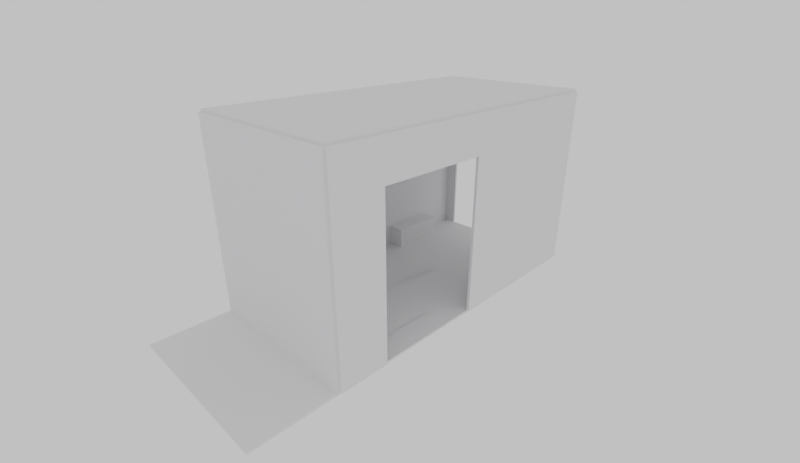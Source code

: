 # Source: ducato_L3H3_shell.blend  (saved by Blender 4.5.91; exported with 4.5.12 LTS)
import bpy
from mathutils import Matrix  # noqa: F401  (used for matrix-valued properties, if any)

bpy.ops.wm.read_factory_settings(use_empty=True)
scene = bpy.context.scene
scene.name = 'Scene'

# ---- collections
col_collection = bpy.data.collections.new('Collection'); scene.collection.children.link(col_collection)
col_shell = bpy.data.collections.new('SHELL'); scene.collection.children.link(col_shell)
col_roof = bpy.data.collections.new('ROOF'); scene.collection.children.link(col_roof)
col_dimensions = bpy.data.collections.new('DIMENSIONS'); scene.collection.children.link(col_dimensions)

# ---- world
world_world = bpy.data.worlds.new('World'); scene.world = world_world
world_world.color = (0.9, 0.9, 0.93)
world_world.sun_shadow_jitter_overblur = 0.0

# ---- cameras
cam_camera = bpy.data.cameras.new('Camera')
cam_camera.type = 'ORTHO'
cam_camera.ortho_scale = 5.2
cam_camera_001 = bpy.data.cameras.new('Camera.001')
cam_camera_001.lens = 22.0

# ---- meshes
me_cube = bpy.data.meshes.new('Cube')
me_cube.from_pydata([(-0.5, -0.5, -0.5), (-0.5, -0.5, 0.5), (-0.5, 0.5, -0.5), (-0.5, 0.5, 0.5), (0.5, -0.5, -0.5), (0.5, -0.5, 0.5), (0.5, 0.5, -0.5), (0.5, 0.5, 0.5)], [], [(0, 1, 3, 2), (2, 3, 7, 6), (6, 7, 5, 4), (4, 5, 1, 0), (2, 6, 4, 0), (7, 3, 1, 5)])
_uv = me_cube.uv_layers.new(name='UVMap')
_uv.uv.foreach_set('vector', [0.375, 0.0, 0.625, 0.0, 0.625, 0.25, 0.375, 0.25, 0.375, 0.25, 0.625, 0.25, 0.625, 0.5, 0.375, 0.5, 0.375, 0.5, 0.625, 0.5, 0.625, 0.75, 0.375, 0.75, 0.375, 0.75, 0.625, 0.75, 0.625, 1.0, 0.375, 1.0, 0.125, 0.5, 0.375, 0.5, 0.375, 0.75, 0.125, 0.75, 0.625, 0.5, 0.875, 0.5, 0.875, 0.75, 0.625, 0.75])
me_cube.update()
me_cube_001 = bpy.data.meshes.new('Cube.001')
me_cube_001.from_pydata([(-0.5, -0.5, -0.5), (-0.5, -0.5, 0.5), (-0.5, 0.5, -0.5), (-0.5, 0.5, 0.5), (0.5, -0.5, -0.5), (0.5, -0.5, 0.5), (0.5, 0.5, -0.5), (0.5, 0.5, 0.5)], [], [(0, 1, 3, 2), (2, 3, 7, 6), (6, 7, 5, 4), (4, 5, 1, 0), (2, 6, 4, 0), (7, 3, 1, 5)])
_uv = me_cube_001.uv_layers.new(name='UVMap')
_uv.uv.foreach_set('vector', [0.375, 0.0, 0.625, 0.0, 0.625, 0.25, 0.375, 0.25, 0.375, 0.25, 0.625, 0.25, 0.625, 0.5, 0.375, 0.5, 0.375, 0.5, 0.625, 0.5, 0.625, 0.75, 0.375, 0.75, 0.375, 0.75, 0.625, 0.75, 0.625, 1.0, 0.375, 1.0, 0.125, 0.5, 0.375, 0.5, 0.375, 0.75, 0.125, 0.75, 0.625, 0.5, 0.875, 0.5, 0.875, 0.75, 0.625, 0.75])
me_cube_001.update()
me_cube_002 = bpy.data.meshes.new('Cube.002')
me_cube_002.from_pydata([(-0.5, -0.5, -0.5), (-0.5, -0.5, 0.5), (-0.5, 0.5, -0.5), (-0.5, 0.5, 0.5), (0.5, -0.5, -0.5), (0.5, -0.5, 0.5), (0.5, 0.5, -0.5), (0.5, 0.5, 0.5)], [], [(0, 1, 3, 2), (2, 3, 7, 6), (6, 7, 5, 4), (4, 5, 1, 0), (2, 6, 4, 0), (7, 3, 1, 5)])
_uv = me_cube_002.uv_layers.new(name='UVMap')
_uv.uv.foreach_set('vector', [0.375, 0.0, 0.625, 0.0, 0.625, 0.25, 0.375, 0.25, 0.375, 0.25, 0.625, 0.25, 0.625, 0.5, 0.375, 0.5, 0.375, 0.5, 0.625, 0.5, 0.625, 0.75, 0.375, 0.75, 0.375, 0.75, 0.625, 0.75, 0.625, 1.0, 0.375, 1.0, 0.125, 0.5, 0.375, 0.5, 0.375, 0.75, 0.125, 0.75, 0.625, 0.5, 0.875, 0.5, 0.875, 0.75, 0.625, 0.75])
me_cube_002.update()
me_cube_003 = bpy.data.meshes.new('Cube.003')
me_cube_003.from_pydata([(-0.5, -0.5, -0.5), (-0.5, -0.5, 0.5), (-0.5, 0.5, -0.5), (-0.5, 0.5, 0.5), (0.5, -0.5, -0.5), (0.5, -0.5, 0.5), (0.5, 0.5, -0.5), (0.5, 0.5, 0.5)], [], [(0, 1, 3, 2), (2, 3, 7, 6), (6, 7, 5, 4), (4, 5, 1, 0), (2, 6, 4, 0), (7, 3, 1, 5)])
_uv = me_cube_003.uv_layers.new(name='UVMap')
_uv.uv.foreach_set('vector', [0.375, 0.0, 0.625, 0.0, 0.625, 0.25, 0.375, 0.25, 0.375, 0.25, 0.625, 0.25, 0.625, 0.5, 0.375, 0.5, 0.375, 0.5, 0.625, 0.5, 0.625, 0.75, 0.375, 0.75, 0.375, 0.75, 0.625, 0.75, 0.625, 1.0, 0.375, 1.0, 0.125, 0.5, 0.375, 0.5, 0.375, 0.75, 0.125, 0.75, 0.625, 0.5, 0.875, 0.5, 0.875, 0.75, 0.625, 0.75])
me_cube_003.update()
me_cube_004 = bpy.data.meshes.new('Cube.004')
me_cube_004.from_pydata([(-0.5, -0.5, -0.5), (-0.5, -0.5, 0.5), (-0.5, 0.5, -0.5), (-0.5, 0.5, 0.5), (0.5, -0.5, -0.5), (0.5, -0.5, 0.5), (0.5, 0.5, -0.5), (0.5, 0.5, 0.5)], [], [(0, 1, 3, 2), (2, 3, 7, 6), (6, 7, 5, 4), (4, 5, 1, 0), (2, 6, 4, 0), (7, 3, 1, 5)])
_uv = me_cube_004.uv_layers.new(name='UVMap')
_uv.uv.foreach_set('vector', [0.375, 0.0, 0.625, 0.0, 0.625, 0.25, 0.375, 0.25, 0.375, 0.25, 0.625, 0.25, 0.625, 0.5, 0.375, 0.5, 0.375, 0.5, 0.625, 0.5, 0.625, 0.75, 0.375, 0.75, 0.375, 0.75, 0.625, 0.75, 0.625, 1.0, 0.375, 1.0, 0.125, 0.5, 0.375, 0.5, 0.375, 0.75, 0.125, 0.75, 0.625, 0.5, 0.875, 0.5, 0.875, 0.75, 0.625, 0.75])
me_cube_004.update()
me_cube_005 = bpy.data.meshes.new('Cube.005')
me_cube_005.from_pydata([(-0.5, -0.5, -0.5), (-0.5, -0.5, 0.5), (-0.5, 0.5, -0.5), (-0.5, 0.5, 0.5), (0.5, -0.5, -0.5), (0.5, -0.5, 0.5), (0.5, 0.5, -0.5), (0.5, 0.5, 0.5)], [], [(0, 1, 3, 2), (2, 3, 7, 6), (6, 7, 5, 4), (4, 5, 1, 0), (2, 6, 4, 0), (7, 3, 1, 5)])
_uv = me_cube_005.uv_layers.new(name='UVMap')
_uv.uv.foreach_set('vector', [0.375, 0.0, 0.625, 0.0, 0.625, 0.25, 0.375, 0.25, 0.375, 0.25, 0.625, 0.25, 0.625, 0.5, 0.375, 0.5, 0.375, 0.5, 0.625, 0.5, 0.625, 0.75, 0.375, 0.75, 0.375, 0.75, 0.625, 0.75, 0.625, 1.0, 0.375, 1.0, 0.125, 0.5, 0.375, 0.5, 0.375, 0.75, 0.125, 0.75, 0.625, 0.5, 0.875, 0.5, 0.875, 0.75, 0.625, 0.75])
me_cube_005.update()
me_cube_006 = bpy.data.meshes.new('Cube.006')
me_cube_006.from_pydata([(-0.5, -0.5, -0.5), (-0.5, -0.5, 0.5), (-0.5, 0.5, -0.5), (-0.5, 0.5, 0.5), (0.5, -0.5, -0.5), (0.5, -0.5, 0.5), (0.5, 0.5, -0.5), (0.5, 0.5, 0.5)], [], [(0, 1, 3, 2), (2, 3, 7, 6), (6, 7, 5, 4), (4, 5, 1, 0), (2, 6, 4, 0), (7, 3, 1, 5)])
_uv = me_cube_006.uv_layers.new(name='UVMap')
_uv.uv.foreach_set('vector', [0.375, 0.0, 0.625, 0.0, 0.625, 0.25, 0.375, 0.25, 0.375, 0.25, 0.625, 0.25, 0.625, 0.5, 0.375, 0.5, 0.375, 0.5, 0.625, 0.5, 0.625, 0.75, 0.375, 0.75, 0.375, 0.75, 0.625, 0.75, 0.625, 1.0, 0.375, 1.0, 0.125, 0.5, 0.375, 0.5, 0.375, 0.75, 0.125, 0.75, 0.625, 0.5, 0.875, 0.5, 0.875, 0.75, 0.625, 0.75])
me_cube_006.update()
me_cube_007 = bpy.data.meshes.new('Cube.007')
me_cube_007.from_pydata([(-0.5, -0.5, -0.5), (-0.5, -0.5, 0.5), (-0.5, 0.5, -0.5), (-0.5, 0.5, 0.5), (0.5, -0.5, -0.5), (0.5, -0.5, 0.5), (0.5, 0.5, -0.5), (0.5, 0.5, 0.5)], [], [(0, 1, 3, 2), (2, 3, 7, 6), (6, 7, 5, 4), (4, 5, 1, 0), (2, 6, 4, 0), (7, 3, 1, 5)])
_uv = me_cube_007.uv_layers.new(name='UVMap')
_uv.uv.foreach_set('vector', [0.375, 0.0, 0.625, 0.0, 0.625, 0.25, 0.375, 0.25, 0.375, 0.25, 0.625, 0.25, 0.625, 0.5, 0.375, 0.5, 0.375, 0.5, 0.625, 0.5, 0.625, 0.75, 0.375, 0.75, 0.375, 0.75, 0.625, 0.75, 0.625, 1.0, 0.375, 1.0, 0.125, 0.5, 0.375, 0.5, 0.375, 0.75, 0.125, 0.75, 0.625, 0.5, 0.875, 0.5, 0.875, 0.75, 0.625, 0.75])
me_cube_007.update()
me_cube_008 = bpy.data.meshes.new('Cube.008')
me_cube_008.from_pydata([(-0.5, -0.5, -0.5), (-0.5, -0.5, 0.5), (-0.5, 0.5, -0.5), (-0.5, 0.5, 0.5), (0.5, -0.5, -0.5), (0.5, -0.5, 0.5), (0.5, 0.5, -0.5), (0.5, 0.5, 0.5)], [], [(0, 1, 3, 2), (2, 3, 7, 6), (6, 7, 5, 4), (4, 5, 1, 0), (2, 6, 4, 0), (7, 3, 1, 5)])
_uv = me_cube_008.uv_layers.new(name='UVMap')
_uv.uv.foreach_set('vector', [0.375, 0.0, 0.625, 0.0, 0.625, 0.25, 0.375, 0.25, 0.375, 0.25, 0.625, 0.25, 0.625, 0.5, 0.375, 0.5, 0.375, 0.5, 0.625, 0.5, 0.625, 0.75, 0.375, 0.75, 0.375, 0.75, 0.625, 0.75, 0.625, 1.0, 0.375, 1.0, 0.125, 0.5, 0.375, 0.5, 0.375, 0.75, 0.125, 0.75, 0.625, 0.5, 0.875, 0.5, 0.875, 0.75, 0.625, 0.75])
me_cube_008.update()
me_cube_009 = bpy.data.meshes.new('Cube.009')
me_cube_009.from_pydata([(-0.5, -0.5, -0.5), (-0.5, -0.5, 0.5), (-0.5, 0.5, -0.5), (-0.5, 0.5, 0.5), (0.5, -0.5, -0.5), (0.5, -0.5, 0.5), (0.5, 0.5, -0.5), (0.5, 0.5, 0.5)], [], [(0, 1, 3, 2), (2, 3, 7, 6), (6, 7, 5, 4), (4, 5, 1, 0), (2, 6, 4, 0), (7, 3, 1, 5)])
_uv = me_cube_009.uv_layers.new(name='UVMap')
_uv.uv.foreach_set('vector', [0.375, 0.0, 0.625, 0.0, 0.625, 0.25, 0.375, 0.25, 0.375, 0.25, 0.625, 0.25, 0.625, 0.5, 0.375, 0.5, 0.375, 0.5, 0.625, 0.5, 0.625, 0.75, 0.375, 0.75, 0.375, 0.75, 0.625, 0.75, 0.625, 1.0, 0.375, 1.0, 0.125, 0.5, 0.375, 0.5, 0.375, 0.75, 0.125, 0.75, 0.625, 0.5, 0.875, 0.5, 0.875, 0.75, 0.625, 0.75])
me_cube_009.update()
me_cube_011 = bpy.data.meshes.new('Cube.011')
me_cube_011.from_pydata([(-0.5, -0.5, -0.5), (-0.5, -0.5, 0.5), (-0.5, 0.5, -0.5), (-0.5, 0.5, 0.5), (0.5, -0.5, -0.5), (0.5, -0.5, 0.5), (0.5, 0.5, -0.5), (0.5, 0.5, 0.5)], [], [(0, 1, 3, 2), (2, 3, 7, 6), (6, 7, 5, 4), (4, 5, 1, 0), (2, 6, 4, 0), (7, 3, 1, 5)])
_uv = me_cube_011.uv_layers.new(name='UVMap')
_uv.uv.foreach_set('vector', [0.375, 0.0, 0.625, 0.0, 0.625, 0.25, 0.375, 0.25, 0.375, 0.25, 0.625, 0.25, 0.625, 0.5, 0.375, 0.5, 0.375, 0.5, 0.625, 0.5, 0.625, 0.75, 0.375, 0.75, 0.375, 0.75, 0.625, 0.75, 0.625, 1.0, 0.375, 1.0, 0.125, 0.5, 0.375, 0.5, 0.375, 0.75, 0.125, 0.75, 0.625, 0.5, 0.875, 0.5, 0.875, 0.75, 0.625, 0.75])
me_cube_011.update()
me_cube_012 = bpy.data.meshes.new('Cube.012')
me_cube_012.from_pydata([(-0.5, -0.5, -0.5), (-0.5, -0.5, 0.5), (-0.5, 0.5, -0.5), (-0.5, 0.5, 0.5), (0.5, -0.5, -0.5), (0.5, -0.5, 0.5), (0.5, 0.5, -0.5), (0.5, 0.5, 0.5)], [], [(0, 1, 3, 2), (2, 3, 7, 6), (6, 7, 5, 4), (4, 5, 1, 0), (2, 6, 4, 0), (7, 3, 1, 5)])
_uv = me_cube_012.uv_layers.new(name='UVMap')
_uv.uv.foreach_set('vector', [0.375, 0.0, 0.625, 0.0, 0.625, 0.25, 0.375, 0.25, 0.375, 0.25, 0.625, 0.25, 0.625, 0.5, 0.375, 0.5, 0.375, 0.5, 0.625, 0.5, 0.625, 0.75, 0.375, 0.75, 0.375, 0.75, 0.625, 0.75, 0.625, 1.0, 0.375, 1.0, 0.125, 0.5, 0.375, 0.5, 0.375, 0.75, 0.125, 0.75, 0.625, 0.5, 0.875, 0.5, 0.875, 0.75, 0.625, 0.75])
me_cube_012.update()
me_cube_010 = bpy.data.meshes.new('Cube.010')
me_cube_010.from_pydata([(-0.5, -0.5, -0.5), (-0.5, -0.5, 0.5), (-0.5, 0.5, -0.5), (-0.5, 0.5, 0.5), (0.5, -0.5, -0.5), (0.5, -0.5, 0.5), (0.5, 0.5, -0.5), (0.5, 0.5, 0.5)], [], [(0, 1, 3, 2), (2, 3, 7, 6), (6, 7, 5, 4), (4, 5, 1, 0), (2, 6, 4, 0), (7, 3, 1, 5)])
_uv = me_cube_010.uv_layers.new(name='UVMap')
_uv.uv.foreach_set('vector', [0.375, 0.0, 0.625, 0.0, 0.625, 0.25, 0.375, 0.25, 0.375, 0.25, 0.625, 0.25, 0.625, 0.5, 0.375, 0.5, 0.375, 0.5, 0.625, 0.5, 0.625, 0.75, 0.375, 0.75, 0.375, 0.75, 0.625, 0.75, 0.625, 1.0, 0.375, 1.0, 0.125, 0.5, 0.375, 0.5, 0.375, 0.75, 0.125, 0.75, 0.625, 0.5, 0.875, 0.5, 0.875, 0.75, 0.625, 0.75])
me_cube_010.update()

# ---- curves / text
txt_text = bpy.data.curves.new('Text', 'FONT')
txt_text.dimensions = '2D'
txt_text.body = 'L = 3705 mm'
txt_text.align_x = 'CENTER'
txt_text.align_y = 'CENTER'
txt_text.size = 0.15
txt_text_001 = bpy.data.curves.new('Text.001', 'FONT')
txt_text_001.dimensions = '2D'
txt_text_001.body = 'W = 1870 mm  (1422 between arches)'
txt_text_001.align_x = 'CENTER'
txt_text_001.align_y = 'CENTER'
txt_text_001.size = 0.095
txt_text_002 = bpy.data.curves.new('Text.002', 'FONT')
txt_text_002.dimensions = '2D'
txt_text_002.body = 'H = 2172 mm (H3)'
txt_text_002.align_x = 'CENTER'
txt_text_002.align_y = 'CENTER'
txt_text_002.size = 0.095

# ---- objects
ob_cam_top = bpy.data.objects.new('Cam_Top', cam_camera)
ob_camaim = bpy.data.objects.new('CamAim', None)
ob_cam_persp = bpy.data.objects.new('Cam_Persp', cam_camera_001)
ob_floor_bay = bpy.data.objects.new('Floor_Bay', me_cube)
ob_floor_cab = bpy.data.objects.new('Floor_Cab', me_cube_001)
ob_wall_kerb_front = bpy.data.objects.new('Wall_Kerb_Front', me_cube_002)
ob_wall_kerb_rear = bpy.data.objects.new('Wall_Kerb_Rear', me_cube_003)
ob_wall_kerb_doortop = bpy.data.objects.new('Wall_Kerb_DoorTop', me_cube_004)
ob_wall_road = bpy.data.objects.new('Wall_Road', me_cube_005)
ob_bulkhead = bpy.data.objects.new('Bulkhead', me_cube_006)
ob_rear_pillar_kerb = bpy.data.objects.new('Rear_Pillar_Kerb', me_cube_007)
ob_rear_pillar_road = bpy.data.objects.new('Rear_Pillar_Road', me_cube_008)
ob_rear_lintel = bpy.data.objects.new('Rear_Lintel', me_cube_009)
ob_arch_kerb = bpy.data.objects.new('Arch_Kerb', me_cube_011)
ob_arch_road = bpy.data.objects.new('Arch_Road', me_cube_012)
ob_roof = bpy.data.objects.new('Roof', me_cube_010)
ob_dim_l___3705 = bpy.data.objects.new('dim_L = 3705', txt_text)
ob_dim_w___1870 = bpy.data.objects.new('dim_W = 1870', txt_text_001)
ob_dim_h___2172 = bpy.data.objects.new('dim_H = 2172', txt_text_002)

# ---- transforms, parenting, visibility, modifiers, constraints
ob_cam_top.location = (1.402, 0.935, 9.5)
ob_camaim.location = (1.7, 0.935, 0.7)
ob_cam_persp.location = (-2.0, -2.7, 3.0)
_c = ob_cam_persp.constraints.new('TRACK_TO'); _c.name = 'Track To'
_c.target = ob_camaim
ob_floor_bay.location = (1.852, 0.935, -0.0125)
ob_floor_bay.scale = (3.705, 1.87, 0.025)
ob_floor_bay.color = (0.74, 0.71, 0.64, 1.0)
ob_floor_cab.location = (-0.45, 0.935, -0.0125)
ob_floor_cab.scale = (0.9, 1.87, 0.025)
ob_floor_cab.color = (0.7, 0.67, 0.6, 1.0)
ob_wall_kerb_front.location = (0.275, -0.015, 1.086)
ob_wall_kerb_front.scale = (0.55, 0.03, 2.172)
ob_wall_kerb_front.color = (0.66, 0.66, 0.71, 1.0)
ob_wall_kerb_rear.location = (2.753, -0.015, 1.086)
ob_wall_kerb_rear.scale = (1.905, 0.03, 2.172)
ob_wall_kerb_rear.color = (0.66, 0.66, 0.71, 1.0)
ob_wall_kerb_doortop.location = (1.175, -0.015, 1.964)
ob_wall_kerb_doortop.scale = (1.25, 0.03, 0.417)
ob_wall_kerb_doortop.color = (0.66, 0.66, 0.71, 1.0)
ob_wall_road.location = (1.852, 1.885, 1.086)
ob_wall_road.scale = (3.705, 0.03, 2.172)
ob_wall_road.color = (0.66, 0.66, 0.71, 1.0)
ob_bulkhead.location = (-0.015, 0.935, 1.086)
ob_bulkhead.scale = (0.03, 1.87, 2.172)
ob_bulkhead.color = (0.66, 0.66, 0.71, 1.0)
ob_rear_pillar_kerb.location = (3.72, 0.077, 1.086)
ob_rear_pillar_kerb.scale = (0.03, 0.154, 2.172)
ob_rear_pillar_kerb.color = (0.66, 0.66, 0.71, 1.0)
ob_rear_pillar_road.location = (3.72, 1.793, 1.086)
ob_rear_pillar_road.scale = (0.03, 0.154, 2.172)
ob_rear_pillar_road.color = (0.66, 0.66, 0.71, 1.0)
ob_rear_lintel.location = (3.72, 0.935, 2.101)
ob_rear_lintel.scale = (0.03, 1.87, 0.142)
ob_rear_lintel.color = (0.66, 0.66, 0.71, 1.0)
ob_arch_kerb.location = (2.8, 0.112, 0.13)
ob_arch_kerb.scale = (0.7, 0.224, 0.26)
ob_arch_kerb.color = (0.42, 0.42, 0.48, 1.0)
ob_arch_road.location = (2.8, 1.758, 0.13)
ob_arch_road.scale = (0.7, 0.224, 0.26)
ob_arch_road.color = (0.42, 0.42, 0.48, 1.0)
ob_roof.location = (1.852, 0.935, 2.187)
ob_roof.scale = (3.705, 1.87, 0.03)
ob_roof.color = (0.66, 0.66, 0.71, 1.0)
ob_dim_l___3705.location = (1.85, 0.935, 0.006)
ob_dim_l___3705.color = (0.1, 0.1, 0.12, 1.0)
ob_dim_w___1870.location = (0.7, 0.3, 0.006)
ob_dim_w___1870.color = (0.1, 0.1, 0.12, 1.0)
ob_dim_h___2172.location = (0.7, 1.55, 0.006)
ob_dim_h___2172.color = (0.1, 0.1, 0.12, 1.0)

# ---- collection membership
col_collection.objects.link(ob_cam_top)
col_collection.objects.link(ob_camaim)
col_collection.objects.link(ob_cam_persp)
col_shell.objects.link(ob_floor_bay)
col_shell.objects.link(ob_floor_cab)
col_shell.objects.link(ob_wall_kerb_front)
col_shell.objects.link(ob_wall_kerb_rear)
col_shell.objects.link(ob_wall_kerb_doortop)
col_shell.objects.link(ob_wall_road)
col_shell.objects.link(ob_bulkhead)
col_shell.objects.link(ob_rear_pillar_kerb)
col_shell.objects.link(ob_rear_pillar_road)
col_shell.objects.link(ob_rear_lintel)
col_shell.objects.link(ob_arch_kerb)
col_shell.objects.link(ob_arch_road)
col_roof.objects.link(ob_roof)
col_dimensions.objects.link(ob_dim_l___3705)
col_dimensions.objects.link(ob_dim_w___1870)
col_dimensions.objects.link(ob_dim_h___2172)

# ---- scene / render settings (as saved in the file)
scene.camera = ob_cam_persp
scene.frame_start = 1; scene.frame_end = 250; scene.frame_set(1)
scene.render.engine = 'BLENDER_WORKBENCH'
scene.render.resolution_x = 1900
scene.render.resolution_y = 1100
bpy.context.view_layer.update()
